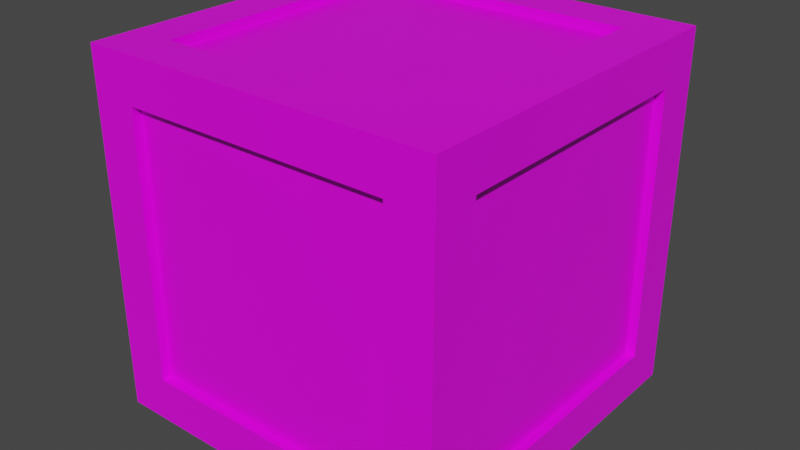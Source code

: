 # Source: Crate.blend  (saved by Blender 2.82.7; exported with 4.5.12 LTS)
import bpy
from mathutils import Matrix  # noqa: F401  (used for matrix-valued properties, if any)

bpy.ops.wm.read_factory_settings(use_empty=True)
scene = bpy.context.scene
scene.name = 'Scene'

# ---- images (referenced by path relative to the original .blend; pixels are not part of the script)
import os
ASSET_DIR = os.environ.get("B2B_ASSET_DIR", "")  # directory of the original .blend (textures are referenced by path, not embedded)
HERE = os.path.dirname(os.path.abspath(__file__))  # packed textures are extracted next to this script under _unpacked/

def load_image(name, relpath, width, height, colorspace="sRGB"):
    """Load a texture the original file referenced (path relative to the .blend, or extracted next to this script)."""
    p = next((c for c in (os.path.join(HERE, relpath), os.path.join(ASSET_DIR, relpath)) if relpath and os.path.exists(c)), "")
    if p:
        img = bpy.data.images.load(p, check_existing=True)
        img.name = name
    else:  # same state as the original file: an image datablock whose file is absent (Cycles renders it pink)
        img = bpy.data.images.new(name, width, height)
        img.source = "FILE"
        img.filepath = "//" + (relpath or name)
    img.colorspace_settings.name = colorspace
    return img
img_woodcrate_png = load_image('WoodCrate.png', 'WoodCrate.png', 1024, 1024, 'sRGB')

# ---- materials (node trees are filled in below, after node groups)
mat_material = bpy.data.materials.new('Material')
mat_material.alpha_threshold = 0.0
mat_material.use_transparent_shadow = False
mat_material.line_color = (0.0, 0.0, 0.0, 1.0)

# ---- material node trees
mat_material.use_nodes = True; mat_material.node_tree.nodes.clear()
_N = mat_material.node_tree.nodes; _L = mat_material.node_tree.links
n0 = _N.new('ShaderNodeOutputMaterial'); n0.name = 'Material Output'; n0.location = (300, 300)
n1 = _N.new('ShaderNodeBsdfPrincipled'); n1.name = 'Principled BSDF'; n1.location = (10, 300)
n1.distribution = 'GGX'
n1.subsurface_method = 'BURLEY'
n1.inputs[2].default_value = 0.4
n1.inputs[3].default_value = 1.45
n1.inputs[27].default_value = (0.0, 0.0, 0.0, 1.0)
n1.inputs[28].default_value = 1.0
n2 = _N.new('ShaderNodeTexImage'); n2.name = 'Image Texture'; n2.location = (-280, 275)
n2.image = img_woodcrate_png
_L.new(n1.outputs[0], n0.inputs[0])
_L.new(n2.outputs[0], n1.inputs[0])
n0.is_active_output = True

# ---- world
world_world = bpy.data.worlds.new('World'); scene.world = world_world
world_world.use_nodes = True; world_world.node_tree.nodes.clear()
_N = world_world.node_tree.nodes; _L = world_world.node_tree.links
n0 = _N.new('ShaderNodeOutputWorld'); n0.name = 'World Output'; n0.location = (300, 300)
n1 = _N.new('ShaderNodeBackground'); n1.name = 'Background'; n1.location = (10, 300)
n1.inputs[0].default_value = (0.05088, 0.05088, 0.05088, 1.0)
_L.new(n1.outputs[0], n0.inputs[0])
n0.is_active_output = True
world_world.color = (0.05088, 0.05088, 0.05088)
world_world.use_sun_shadow = False
world_world.sun_shadow_jitter_overblur = 0.0

# ---- meshes
me_cube = bpy.data.meshes.new('Cube')
me_cube.from_pydata([(0.75, 1.0, 0.75), (0.75, 1.0, -0.75), (0.75, -1.0, 0.75), (0.75, -1.0, -0.75), (-0.75, 1.0, 0.75), (-0.75, 1.0, -0.75), (-0.75, -1.0, 0.75), (-0.75, -1.0, -0.75), (1.0, 0.75, -0.75), (-1.0, 0.75, -0.75), (1.0, 0.75, 0.75), (-1.0, -0.75, -0.75), (-1.0, -0.75, 0.75), (1.0, -0.75, 0.75), (1.0, -0.75, -0.75), (-1.0, 0.75, 0.75), (-0.75, 0.75, -1.0), (-0.75, -0.75, -1.0), (0.75, 0.75, 1.0), (0.75, 0.75, -1.0), (-0.75, -0.75, 1.0), (0.75, -0.75, 1.0), (0.75, -0.75, -1.0), (-0.75, 0.75, 1.0), (0.75, 0.95, -0.75), (-0.75, 0.95, -0.75), (0.75, 0.95, 0.75), (-0.75, 0.95, 0.75), (-0.95, 0.75, -0.75), (-0.95, -0.75, -0.75), (-0.95, -0.75, 0.75), (-0.95, 0.75, 0.75), (-0.75, -0.95, -0.75), (-0.75, -0.95, 0.75), (0.75, -0.95, 0.75), (0.75, -0.95, -0.75), (0.95, 0.75, 0.75), (0.95, 0.75, -0.75), (0.95, -0.75, 0.75), (0.95, -0.75, -0.75), (1.0, -1.0, 1.0), (-1.0, -1.0, 1.0), (1.0, 1.0, 1.0), (-1.0, 1.0, 1.0), (0.75, -0.75, 0.95), (-0.75, -0.75, 0.95), (0.75, 0.75, 0.95), (-0.75, 0.75, 0.95), (-1.0, 1.0, -1.0), (-1.0, -1.0, -1.0), (1.0, 1.0, -1.0), (1.0, -1.0, -1.0), (-0.75, 0.75, -0.95), (-0.75, -0.75, -0.95), (0.75, 0.75, -0.95), (0.75, -0.75, -0.95)], [], [(23, 20, 45, 47), (7, 3, 35, 32), (12, 15, 31, 30), (19, 22, 55, 54), (8, 10, 36, 37), (5, 4, 27, 25), (5, 1, 50, 48), (1, 0, 42, 50), (7, 6, 41, 49), (2, 3, 51, 40), (4, 5, 48, 43), (6, 2, 40, 41), (3, 7, 49, 51), (0, 4, 43, 42), (11, 9, 48, 49), (10, 8, 50, 42), (12, 11, 49, 41), (14, 13, 40, 51), (9, 15, 43, 48), (13, 10, 42, 40), (15, 12, 41, 43), (8, 14, 51, 50), (25, 27, 26, 24), (1, 5, 25, 24), (4, 0, 26, 27), (0, 1, 24, 26), (29, 30, 31, 28), (15, 9, 28, 31), (11, 12, 30, 29), (9, 11, 29, 28), (35, 34, 33, 32), (6, 7, 32, 33), (2, 6, 33, 34), (3, 2, 34, 35), (37, 36, 38, 39), (14, 8, 37, 39), (10, 13, 38, 36), (13, 14, 39, 38), (21, 20, 41, 40), (18, 21, 40, 42), (20, 23, 43, 41), (23, 18, 42, 43), (46, 47, 45, 44), (20, 21, 44, 45), (18, 23, 47, 46), (21, 18, 46, 44), (16, 17, 49, 48), (19, 16, 48, 50), (17, 22, 51, 49), (22, 19, 50, 51), (52, 54, 55, 53), (16, 19, 54, 52), (22, 17, 53, 55), (17, 16, 52, 53)])
_uv = me_cube.uv_layers.new(name='UVMap')
_uv.uv.foreach_set('vector', [0.8463, 0.5287, 0.8463, 0.7213, 0.8418, 0.7168, 0.8418, 0.5332, 0.404, 0.971, 0.404, 0.779, 0.4081, 0.7831, 0.4081, 0.9669, 0.5965, 0.02853, 0.5965, 0.2215, 0.5921, 0.2171, 0.5921, 0.0329, 0.3466, 0.5284, 0.3466, 0.7216, 0.3419, 0.7169, 0.3419, 0.5331, 0.4037, 0.5287, 0.5963, 0.5287, 0.592, 0.533, 0.408, 0.533, 0.404, 0.279, 0.596, 0.279, 0.5918, 0.2832, 0.4082, 0.2832, 0.404, 0.279, 0.404, 0.471, 0.375, 0.5, 0.375, 0.25, 0.404, 0.471, 0.596, 0.471, 0.625, 0.5, 0.375, 0.5, 0.404, 0.971, 0.596, 0.971, 0.625, 1.0, 0.375, 1.0, 0.596, 0.779, 0.404, 0.779, 0.375, 0.75, 0.625, 0.75, 0.596, 0.279, 0.404, 0.279, 0.375, 0.25, 0.625, 0.25, 0.596, 0.971, 0.596, 0.779, 0.625, 0.75, 0.625, 1.0, 0.404, 0.779, 0.404, 0.971, 0.375, 1.0, 0.375, 0.75, 0.596, 0.471, 0.596, 0.279, 0.625, 0.25, 0.625, 0.5, 0.4035, 0.02853, 0.4035, 0.2215, 0.375, 0.25, 0.375, 0.0, 0.5963, 0.5287, 0.4037, 0.5287, 0.375, 0.5, 0.625, 0.5, 0.5965, 0.02853, 0.4035, 0.02853, 0.375, 0.0, 0.625, 0.0, 0.4037, 0.7213, 0.5963, 0.7213, 0.625, 0.75, 0.375, 0.75, 0.4035, 0.2215, 0.5965, 0.2215, 0.625, 0.25, 0.375, 0.25, 0.5963, 0.7213, 0.5963, 0.5287, 0.625, 0.5, 0.625, 0.75, 0.5965, 0.2215, 0.5965, 0.02853, 0.625, 0.0, 0.625, 0.25, 0.4037, 0.5287, 0.4037, 0.7213, 0.375, 0.75, 0.375, 0.5, 0.4082, 0.2832, 0.5918, 0.2832, 0.5918, 0.4668, 0.4082, 0.4668, 0.404, 0.471, 0.404, 0.279, 0.4082, 0.2832, 0.4082, 0.4668, 0.596, 0.279, 0.596, 0.471, 0.5918, 0.4668, 0.5918, 0.2832, 0.596, 0.471, 0.404, 0.471, 0.4082, 0.4668, 0.5918, 0.4668, 0.4079, 0.0329, 0.5921, 0.0329, 0.5921, 0.2171, 0.4079, 0.2171, 0.5965, 0.2215, 0.4035, 0.2215, 0.4079, 0.2171, 0.5921, 0.2171, 0.4035, 0.02853, 0.5965, 0.02853, 0.5921, 0.0329, 0.4079, 0.0329, 0.4035, 0.2215, 0.4035, 0.02853, 0.4079, 0.0329, 0.4079, 0.2171, 0.4081, 0.7831, 0.5919, 0.7831, 0.5919, 0.9669, 0.4081, 0.9669, 0.596, 0.971, 0.404, 0.971, 0.4081, 0.9669, 0.5919, 0.9669, 0.596, 0.779, 0.596, 0.971, 0.5919, 0.9669, 0.5919, 0.7831, 0.404, 0.779, 0.596, 0.779, 0.5919, 0.7831, 0.4081, 0.7831, 0.408, 0.533, 0.592, 0.533, 0.592, 0.717, 0.408, 0.717, 0.4037, 0.7213, 0.4037, 0.5287, 0.408, 0.533, 0.408, 0.717, 0.5963, 0.5287, 0.5963, 0.7213, 0.592, 0.717, 0.592, 0.533, 0.5963, 0.7213, 0.4037, 0.7213, 0.408, 0.717, 0.592, 0.717, 0.6537, 0.7213, 0.8463, 0.7213, 0.875, 0.75, 0.625, 0.75, 0.6537, 0.5287, 0.6537, 0.7213, 0.625, 0.75, 0.625, 0.5, 0.8463, 0.7213, 0.8463, 0.5287, 0.875, 0.5, 0.875, 0.75, 0.8463, 0.5287, 0.6537, 0.5287, 0.625, 0.5, 0.875, 0.5, 0.6582, 0.5332, 0.8418, 0.5332, 0.8418, 0.7168, 0.6582, 0.7168, 0.8463, 0.7213, 0.6537, 0.7213, 0.6582, 0.7168, 0.8418, 0.7168, 0.6537, 0.5287, 0.8463, 0.5287, 0.8418, 0.5332, 0.6582, 0.5332, 0.6537, 0.7213, 0.6537, 0.5287, 0.6582, 0.5332, 0.6582, 0.7168, 0.1534, 0.5284, 0.1534, 0.7216, 0.125, 0.75, 0.125, 0.5, 0.3466, 0.5284, 0.1534, 0.5284, 0.125, 0.5, 0.375, 0.5, 0.1534, 0.7216, 0.3466, 0.7216, 0.375, 0.75, 0.125, 0.75, 0.3466, 0.7216, 0.3466, 0.5284, 0.375, 0.5, 0.375, 0.75, 0.1581, 0.5331, 0.3419, 0.5331, 0.3419, 0.7169, 0.1581, 0.7169, 0.1534, 0.5284, 0.3466, 0.5284, 0.3419, 0.5331, 0.1581, 0.5331, 0.3466, 0.7216, 0.1534, 0.7216, 0.1581, 0.7169, 0.3419, 0.7169, 0.1534, 0.7216, 0.1534, 0.5284, 0.1581, 0.5331, 0.1581, 0.7169])
me_cube.materials.append(mat_material)
me_cube.use_remesh_preserve_volume = False
me_cube.use_remesh_preserve_attributes = False
me_cube.use_mirror_vertex_groups = False
me_cube.update()

# ---- objects
ob_crate = bpy.data.objects.new('Crate', me_cube)

# ---- transforms, parenting, visibility, modifiers, constraints
ob_crate.location = (0.0, 0.0, 1.0)
ob_crate.lock_rotations_4d = False
ob_crate.empty_display_type = 'ARROWS'
ob_crate.lineart.crease_threshold = 0.0

# ---- collection membership
scene.collection.objects.link(ob_crate)

# ---- scene / render settings (as saved in the file)
scene.frame_start = 1; scene.frame_end = 250; scene.frame_set(1)
scene.render.engine = 'BLENDER_EEVEE_NEXT'
scene.cycles.use_denoising = False
scene.cycles.samples = 128
scene.cycles.sampling_pattern = 'TABULATED_SOBOL'
scene.cycles.use_adaptive_sampling = False
scene.cycles.use_light_tree = False
scene.view_settings.view_transform = 'Filmic'
bpy.context.view_layer.update()

# ---- added for rendering (the .blend has no active camera and no usable light): camera, sun
cam_auto = bpy.data.cameras.new('AutoCamera')
cam_auto.lens = 50.0
cam_auto.sensor_width = 36.0
cam_auto.clip_end = 1000.0
ob_auto_camera = bpy.data.objects.new('AutoCamera', cam_auto)
scene.collection.objects.link(ob_auto_camera)
ob_auto_camera.location = (3.20507, -3.84609, 3.56406)
ob_auto_camera.rotation_euler = (1.09748, -7.21219e-08, 0.694738)
scene.camera = ob_auto_camera
light_auto_sun = bpy.data.lights.new('AutoSun', 'SUN')
light_auto_sun.energy = 3.0
light_auto_sun.angle = 0.0523599
ob_auto_sun = bpy.data.objects.new('AutoSun', light_auto_sun)
scene.collection.objects.link(ob_auto_sun)
ob_auto_sun.rotation_euler = (0.872665, 0.174533, 0.523599)
bpy.context.view_layer.update()
